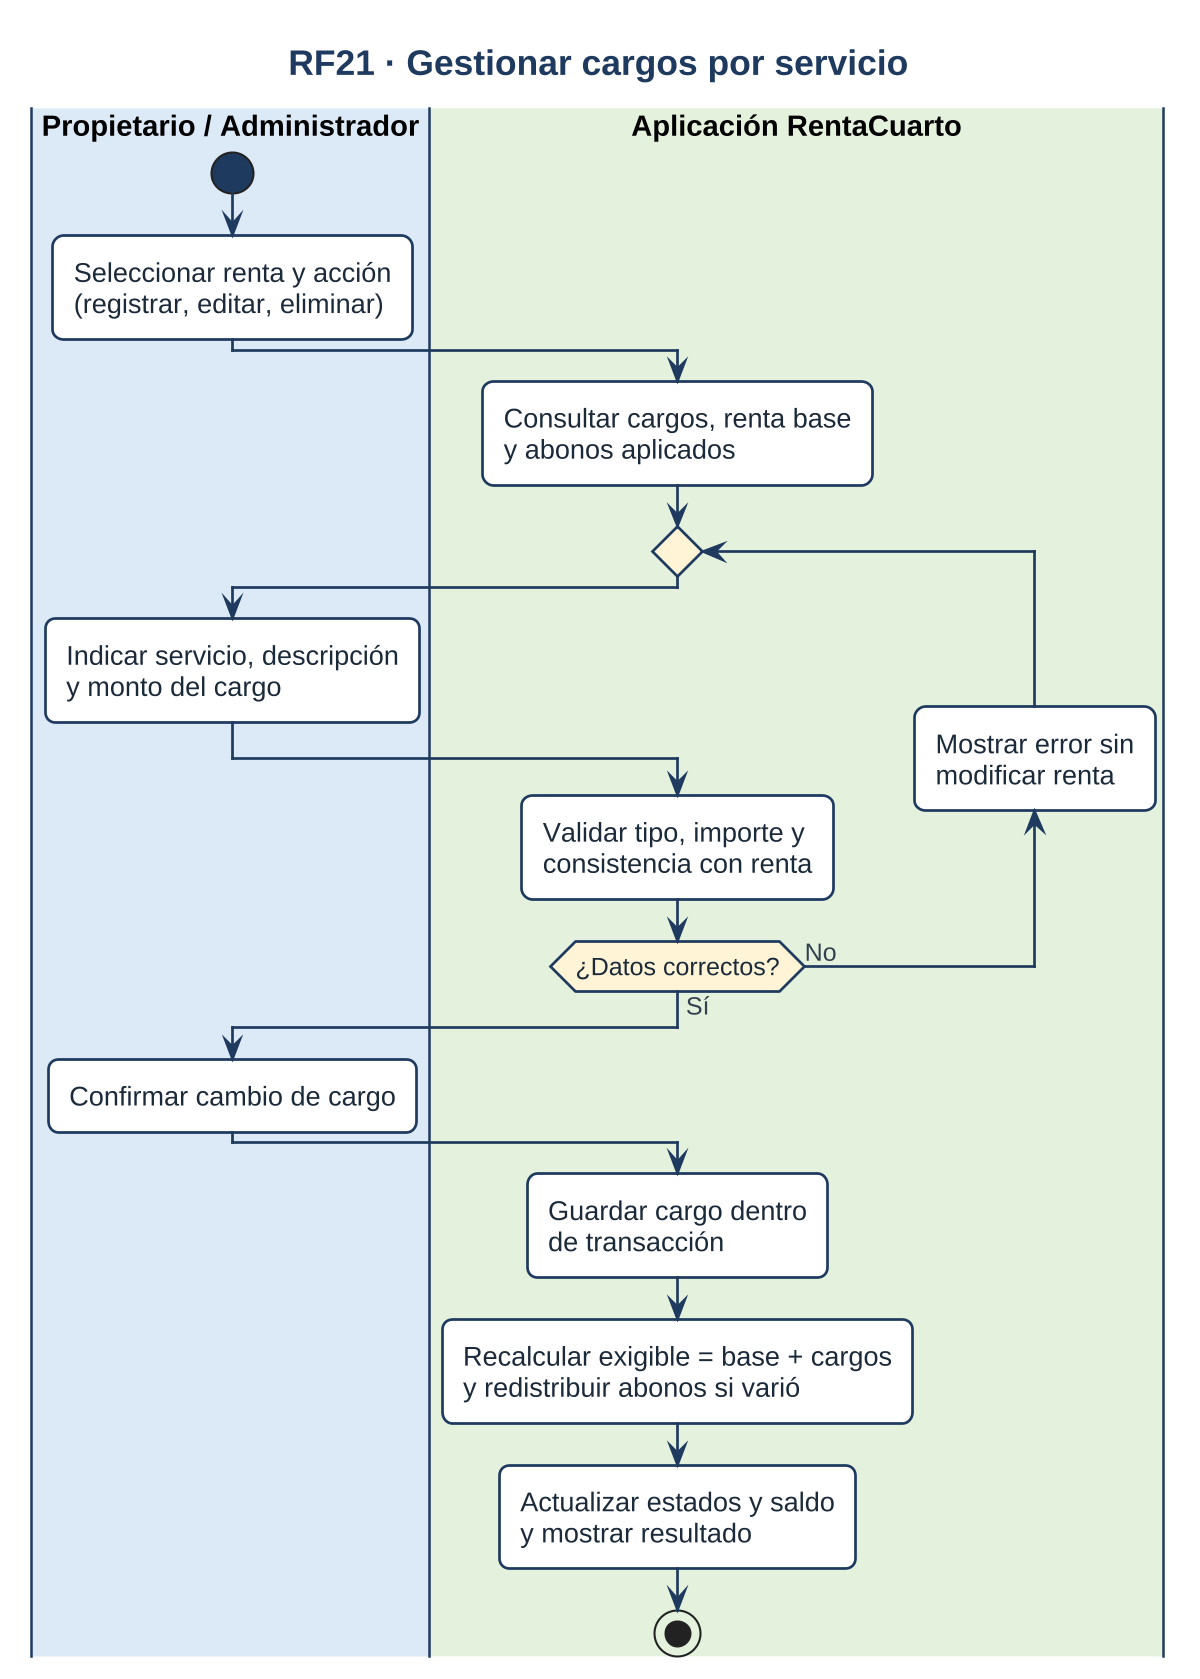

The diagram above was rendered by PlantUML. Its source (embedded in the PNG):
@startuml
!include skin.iuml
title RF21 · Gestionar cargos por servicio
|#DCE9F7|Propietario / Administrador|
start
:Seleccionar renta y acción\n(registrar, editar, eliminar);
|#E3F1DD|Aplicación RentaCuarto|
:Consultar cargos, renta base\ny abonos aplicados;
repeat
  |#DCE9F7|Propietario / Administrador|
  :Indicar servicio, descripción\ny monto del cargo;
  |#E3F1DD|Aplicación RentaCuarto|
  :Validar tipo, importe y\nconsistencia con renta;
backward:Mostrar error sin\nmodificar renta;
repeat while (¿Datos correctos?) is (No) not (Sí)
|#DCE9F7|Propietario / Administrador|
:Confirmar cambio de cargo;
|#E3F1DD|Aplicación RentaCuarto|
:Guardar cargo dentro\nde transacción;
:Recalcular exigible = base + cargos\ny redistribuir abonos si varió;
:Actualizar estados y saldo\ny mostrar resultado;
stop
@enduml